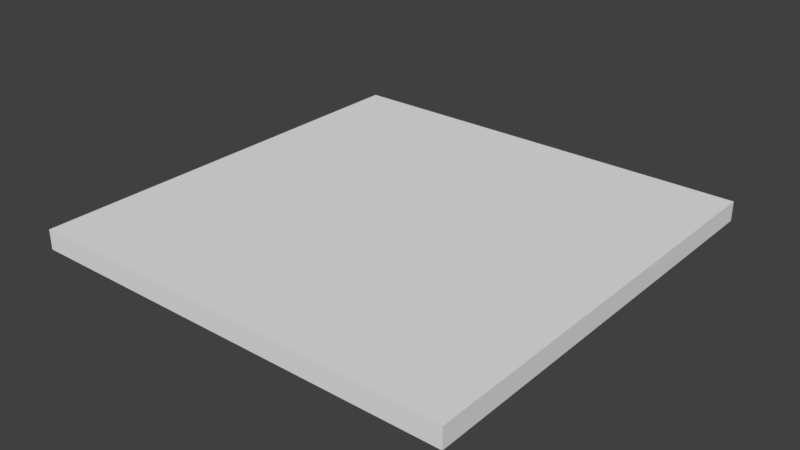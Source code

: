 # Source: shapess.blend  (saved by Blender 2.79.0; exported with 4.5.12 LTS)
import bpy
from mathutils import Matrix  # noqa: F401  (used for matrix-valued properties, if any)

bpy.ops.wm.read_factory_settings(use_empty=True)
scene = bpy.context.scene
scene.name = 'Scene'

# ---- collections
col_collection_1 = bpy.data.collections.new('Collection 1'); scene.collection.children.link(col_collection_1)

# ---- world
world_world = bpy.data.worlds.new('World'); scene.world = world_world
world_world.color = (0.05088, 0.05088, 0.05088)
world_world.use_sun_shadow = False
world_world.sun_shadow_jitter_overblur = 0.0
world_world.cycles.sampling_method = 'MANUAL'

# ---- meshes
me_plane = bpy.data.meshes.new('Plane')
me_plane.from_pydata([(-1.0, -1.0, 0.0), (1.0, -1.0, 0.0), (-1.0, 1.0, 0.0), (1.0, 1.0, 0.0), (-1.0, 0.0, 0.0), (0.0, -1.0, 0.0), (1.0, 0.0, 0.0), (0.0, 1.0, 0.0), (0.0, 0.0, 0.0), (-1.0, -0.5, 0.0), (0.5, -1.0, 0.0), (1.0, 0.5, 0.0), (-0.5, 1.0, 0.0), (-1.0, 0.5, 0.0), (-0.5, -1.0, 0.0), (1.0, -0.5, 0.0), (0.5, 1.0, 0.0), (0.0, 0.5, 0.0), (0.0, -0.5, 0.0), (-0.5, 0.0, 0.0), (0.5, 0.0, 0.0), (0.5, -0.5, 0.0), (-0.5, -0.5, 0.0), (-0.5, 0.5, 0.0), (0.5, 0.5, 0.0), (-1.0, -0.75, 0.0), (0.75, -1.0, 0.0), (1.0, 0.75, 0.0), (-0.75, 1.0, 0.0), (-1.0, 0.25, 0.0), (-0.25, -1.0, 0.0), (1.0, -0.25, 0.0), (0.25, 1.0, 0.0), (0.0, 0.75, 0.0), (0.0, -0.25, 0.0), (-0.75, 0.0, 0.0), (0.25, 0.0, 0.0), (-1.0, -0.25, 0.0), (0.25, -1.0, 0.0), (1.0, 0.25, 0.0), (-0.25, 1.0, 0.0), (-1.0, 0.75, 0.0), (-0.75, -1.0, 0.0), (1.0, -0.75, 0.0), (0.75, 1.0, 0.0), (0.0, 0.25, 0.0), (0.0, -0.75, 0.0), (-0.25, 0.0, 0.0), (0.75, 0.0, 0.0), (0.5, -0.25, 0.0), (0.5, -0.75, 0.0), (0.25, -0.5, 0.0), (0.75, -0.5, 0.0), (-0.5, -0.25, 0.0), (-0.5, -0.75, 0.0), (-0.75, -0.5, 0.0), (-0.25, -0.5, 0.0), (-0.5, 0.75, 0.0), (-0.5, 0.25, 0.0), (-0.75, 0.5, 0.0), (-0.25, 0.5, 0.0), (0.5, 0.75, 0.0), (0.5, 0.25, 0.0), (0.25, 0.5, 0.0), (0.75, 0.5, 0.0), (0.75, 0.25, 0.0), (0.25, 0.25, 0.0), (0.25, 0.75, 0.0), (-0.25, 0.25, 0.0), (-0.75, 0.25, 0.0), (-0.75, 0.75, 0.0), (-0.25, -0.75, 0.0), (-0.75, -0.75, 0.0), (-0.75, -0.25, 0.0), (0.75, -0.75, 0.0), (0.25, -0.75, 0.0), (0.25, -0.25, 0.0), (0.75, -0.25, 0.0), (-0.25, -0.25, 0.0), (-0.25, 0.75, 0.0), (0.75, 0.75, 0.0), (-1.0, -1.0, -0.09165), (1.0, -1.0, -0.09165), (-1.0, 1.0, -0.09165), (1.0, 1.0, -0.09165), (-1.0, 0.0, -0.09165), (0.0, -1.0, -0.09165), (1.0, 0.0, -0.09165), (0.0, 1.0, -0.09165), (0.0, 0.0, -0.09165), (-1.0, -0.5, -0.09165), (0.5, -1.0, -0.09165), (1.0, 0.5, -0.09165), (-0.5, 1.0, -0.09165), (-1.0, 0.5, -0.09165), (-0.5, -1.0, -0.09165), (1.0, -0.5, -0.09165), (0.5, 1.0, -0.09165), (0.0, 0.5, -0.09165), (0.0, -0.5, -0.09165), (-0.5, 0.0, -0.09165), (0.5, 0.0, -0.09165), (0.5, -0.5, -0.09165), (-0.5, -0.5, -0.09165), (-0.5, 0.5, -0.09165), (0.5, 0.5, -0.09165), (-1.0, -0.75, -0.09165), (0.75, -1.0, -0.09165), (1.0, 0.75, -0.09165), (-0.75, 1.0, -0.09165), (-1.0, 0.25, -0.09165), (-0.25, -1.0, -0.09165), (1.0, -0.25, -0.09165), (0.25, 1.0, -0.09165), (0.0, 0.75, -0.09165), (0.0, -0.25, -0.09165), (-0.75, 0.0, -0.09165), (0.25, 0.0, -0.09165), (-1.0, -0.25, -0.09165), (0.25, -1.0, -0.09165), (1.0, 0.25, -0.09165), (-0.25, 1.0, -0.09165), (-1.0, 0.75, -0.09165), (-0.75, -1.0, -0.09165), (1.0, -0.75, -0.09165), (0.75, 1.0, -0.09165), (0.0, 0.25, -0.09165), (0.0, -0.75, -0.09165), (-0.25, 0.0, -0.09165), (0.75, 0.0, -0.09165), (0.5, -0.25, -0.09165), (0.5, -0.75, -0.09165), (0.25, -0.5, -0.09165), (0.75, -0.5, -0.09165), (-0.5, -0.25, -0.09165), (-0.5, -0.75, -0.09165), (-0.75, -0.5, -0.09165), (-0.25, -0.5, -0.09165), (-0.5, 0.75, -0.09165), (-0.5, 0.25, -0.09165), (-0.75, 0.5, -0.09165), (-0.25, 0.5, -0.09165), (0.5, 0.75, -0.09165), (0.5, 0.25, -0.09165), (0.25, 0.5, -0.09165), (0.75, 0.5, -0.09165), (0.75, 0.25, -0.09165), (0.25, 0.25, -0.09165), (0.25, 0.75, -0.09165), (-0.25, 0.25, -0.09165), (-0.75, 0.25, -0.09165), (-0.75, 0.75, -0.09165), (-0.25, -0.75, -0.09165), (-0.75, -0.75, -0.09165), (-0.75, -0.25, -0.09165), (0.75, -0.75, -0.09165), (0.25, -0.75, -0.09165), (0.25, -0.25, -0.09165), (0.75, -0.25, -0.09165), (-0.25, -0.25, -0.09165), (-0.25, 0.75, -0.09165), (0.75, 0.75, -0.09165)], [], [(80, 44, 3, 27), (79, 40, 7, 33), (78, 47, 8, 34), (77, 48, 6, 31), (76, 36, 20, 49), (75, 51, 21, 50), (74, 52, 15, 43), (73, 35, 19, 53), (72, 55, 22, 54), (71, 56, 18, 46), (70, 28, 12, 57), (69, 59, 23, 58), (68, 60, 17, 45), (67, 32, 16, 61), (66, 63, 24, 62), (65, 64, 11, 39), (62, 24, 64, 65), (20, 62, 65, 48), (48, 65, 39, 6), (45, 17, 63, 66), (8, 45, 66, 36), (36, 66, 62, 20), (33, 7, 32, 67), (17, 33, 67, 63), (63, 67, 61, 24), (58, 23, 60, 68), (19, 58, 68, 47), (47, 68, 45, 8), (29, 13, 59, 69), (4, 29, 69, 35), (35, 69, 58, 19), (41, 2, 28, 70), (13, 41, 70, 59), (59, 70, 57, 23), (54, 22, 56, 71), (14, 54, 71, 30), (30, 71, 46, 5), (25, 9, 55, 72), (0, 25, 72, 42), (42, 72, 54, 14), (37, 4, 35, 73), (9, 37, 73, 55), (55, 73, 53, 22), (50, 21, 52, 74), (10, 50, 74, 26), (26, 74, 43, 1), (46, 18, 51, 75), (5, 46, 75, 38), (38, 75, 50, 10), (34, 8, 36, 76), (18, 34, 76, 51), (51, 76, 49, 21), (49, 20, 48, 77), (21, 49, 77, 52), (52, 77, 31, 15), (53, 19, 47, 78), (22, 53, 78, 56), (56, 78, 34, 18), (57, 12, 40, 79), (23, 57, 79, 60), (60, 79, 33, 17), (61, 16, 44, 80), (24, 61, 80, 64), (64, 80, 27, 11), (161, 108, 84, 125), (160, 114, 88, 121), (159, 115, 89, 128), (158, 112, 87, 129), (157, 130, 101, 117), (156, 131, 102, 132), (155, 124, 96, 133), (154, 134, 100, 116), (153, 135, 103, 136), (152, 127, 99, 137), (151, 138, 93, 109), (150, 139, 104, 140), (149, 126, 98, 141), (148, 142, 97, 113), (147, 143, 105, 144), (146, 120, 92, 145), (143, 146, 145, 105), (101, 129, 146, 143), (129, 87, 120, 146), (126, 147, 144, 98), (89, 117, 147, 126), (117, 101, 143, 147), (114, 148, 113, 88), (98, 144, 148, 114), (144, 105, 142, 148), (139, 149, 141, 104), (100, 128, 149, 139), (128, 89, 126, 149), (110, 150, 140, 94), (85, 116, 150, 110), (116, 100, 139, 150), (122, 151, 109, 83), (94, 140, 151, 122), (140, 104, 138, 151), (135, 152, 137, 103), (95, 111, 152, 135), (111, 86, 127, 152), (106, 153, 136, 90), (81, 123, 153, 106), (123, 95, 135, 153), (118, 154, 116, 85), (90, 136, 154, 118), (136, 103, 134, 154), (131, 155, 133, 102), (91, 107, 155, 131), (107, 82, 124, 155), (127, 156, 132, 99), (86, 119, 156, 127), (119, 91, 131, 156), (115, 157, 117, 89), (99, 132, 157, 115), (132, 102, 130, 157), (130, 158, 129, 101), (102, 133, 158, 130), (133, 96, 112, 158), (134, 159, 128, 100), (103, 137, 159, 134), (137, 99, 115, 159), (138, 160, 121, 93), (104, 141, 160, 138), (141, 98, 114, 160), (142, 161, 125, 97), (105, 145, 161, 142), (145, 92, 108, 161), (2, 41, 122, 83), (41, 13, 94, 122), (12, 28, 109, 93), (28, 2, 83, 109), (0, 42, 123, 81), (42, 14, 95, 123), (13, 29, 110, 94), (29, 4, 85, 110), (1, 43, 124, 82), (43, 15, 96, 124), (14, 30, 111, 95), (30, 5, 86, 111), (3, 44, 125, 84), (44, 16, 97, 125), (15, 31, 112, 96), (31, 6, 87, 112), (16, 32, 113, 97), (32, 7, 88, 113), (4, 37, 118, 85), (37, 9, 90, 118), (5, 38, 119, 86), (38, 10, 91, 119), (9, 25, 106, 90), (25, 0, 81, 106), (6, 39, 120, 87), (39, 11, 92, 120), (10, 26, 107, 91), (26, 1, 82, 107), (7, 40, 121, 88), (40, 12, 93, 121), (11, 27, 108, 92), (27, 3, 84, 108)])
me_plane.use_remesh_preserve_volume = False
me_plane.use_remesh_preserve_attributes = False
me_plane.use_mirror_vertex_groups = False
me_plane.update()

# ---- objects
ob_plane = bpy.data.objects.new('Plane', me_plane)

# ---- transforms, parenting, visibility, modifiers, constraints
ob_plane.location = (0.0, 0.0, 0.0)
ob_plane.lineart.crease_threshold = 0.0

# ---- collection membership
col_collection_1.objects.link(ob_plane)

# ---- scene / render settings (as saved in the file)
scene.frame_start = 1; scene.frame_end = 250; scene.frame_set(1)
scene.render.engine = 'CYCLES'
scene.render.resolution_percentage = 50
scene.render.dither_intensity = 0.0
scene.cycles.use_denoising = False
scene.cycles.samples = 128
scene.cycles.sampling_pattern = 'TABULATED_SOBOL'
scene.cycles.use_adaptive_sampling = False
scene.cycles.use_light_tree = False
scene.cycles.blur_glossy = 0.0
scene.cycles.sample_clamp_indirect = 0.0
scene.view_settings.view_transform = 'Standard'
bpy.context.view_layer.update()

# ---- added for rendering (the .blend has no active camera and no usable light): camera, sun
cam_auto = bpy.data.cameras.new('AutoCamera')
cam_auto.lens = 50.0
cam_auto.sensor_width = 36.0
cam_auto.clip_end = 1000.0
ob_auto_camera = bpy.data.objects.new('AutoCamera', cam_auto)
scene.collection.objects.link(ob_auto_camera)
ob_auto_camera.location = (2.6183, -3.14196, 2.04882)
ob_auto_camera.rotation_euler = (1.09748, -7.21219e-08, 0.694738)
scene.camera = ob_auto_camera
light_auto_sun = bpy.data.lights.new('AutoSun', 'SUN')
light_auto_sun.energy = 3.0
light_auto_sun.angle = 0.0523599
ob_auto_sun = bpy.data.objects.new('AutoSun', light_auto_sun)
scene.collection.objects.link(ob_auto_sun)
ob_auto_sun.rotation_euler = (0.872665, 0.174533, 0.523599)
bpy.context.view_layer.update()
